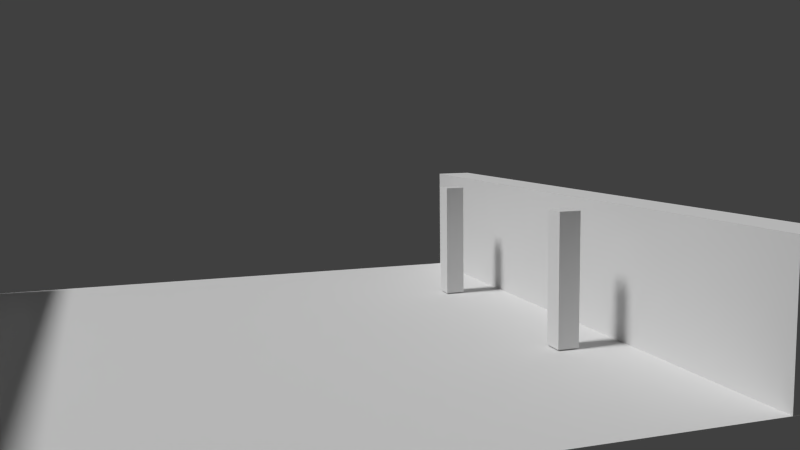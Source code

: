 # Source: level.blend  (saved by Blender 2.74.0; exported with 4.5.12 LTS)
import bpy
from mathutils import Matrix  # noqa: F401  (used for matrix-valued properties, if any)

bpy.ops.wm.read_factory_settings(use_empty=True)
scene = bpy.context.scene
scene.name = 'Scene'

# ---- collections
col_collection_1 = bpy.data.collections.new('Collection 1'); scene.collection.children.link(col_collection_1)

# ---- images (referenced by path relative to the original .blend; pixels are not part of the script)
import os
ASSET_DIR = os.environ.get("B2B_ASSET_DIR", "")  # directory of the original .blend (textures are referenced by path, not embedded)
HERE = os.path.dirname(os.path.abspath(__file__))  # packed textures are extracted next to this script under _unpacked/

def load_image(name, relpath, width, height, colorspace="sRGB"):
    """Load a texture the original file referenced (path relative to the .blend, or extracted next to this script)."""
    p = next((c for c in (os.path.join(HERE, relpath), os.path.join(ASSET_DIR, relpath)) if relpath and os.path.exists(c)), "")
    if p:
        img = bpy.data.images.load(p, check_existing=True)
        img.name = name
    else:  # same state as the original file: an image datablock whose file is absent (Cycles renders it pink)
        img = bpy.data.images.new(name, width, height)
        img.source = "FILE"
        img.filepath = "//" + (relpath or name)
    img.colorspace_settings.name = colorspace
    return img
img_lightmap = load_image('lightmap', 'lightmap.tga', 1024, 1024, 'sRGB')

# ---- materials (node trees are filled in below, after node groups)
mat_material = bpy.data.materials.new('Material')
mat_material.alpha_threshold = 0.0
mat_material.roughness = 0.5
mat_mwall = bpy.data.materials.new('mWall')
mat_mwall.alpha_threshold = 0.0
mat_mwall.roughness = 0.5
mat_mground = bpy.data.materials.new('mGround')
mat_mground.alpha_threshold = 0.0
mat_mground.roughness = 0.5

# ---- material node trees
mat_material.use_nodes = True; mat_material.node_tree.nodes.clear()
_N = mat_material.node_tree.nodes; _L = mat_material.node_tree.links
n0 = _N.new('ShaderNodeOutputMaterial'); n0.name = 'Material Output'; n0.location = (300, 300)
n1 = _N.new('ShaderNodeBsdfDiffuse'); n1.name = 'Diffuse BSDF'; n1.location = (10, 300)
n2 = _N.new('ShaderNodeTexImage'); n2.name = 'Image Texture'; n2.location = (0, 100)
n2.width = 140
n2.image = img_lightmap
_L.new(n1.outputs[0], n0.inputs[0])
n0.is_active_output = True
mat_mwall.use_nodes = True; mat_mwall.node_tree.nodes.clear()
_N = mat_mwall.node_tree.nodes; _L = mat_mwall.node_tree.links
n0 = _N.new('ShaderNodeOutputMaterial'); n0.name = 'Material Output'; n0.location = (300, 300)
n1 = _N.new('ShaderNodeBsdfDiffuse'); n1.name = 'Diffuse BSDF'; n1.location = (10, 300)
n2 = _N.new('ShaderNodeTexImage'); n2.name = 'Image Texture'; n2.location = (0, 100)
n2.width = 140
n2.image = img_lightmap
_L.new(n1.outputs[0], n0.inputs[0])
n0.is_active_output = True
mat_mground.use_nodes = True; mat_mground.node_tree.nodes.clear()
_N = mat_mground.node_tree.nodes; _L = mat_mground.node_tree.links
n0 = _N.new('ShaderNodeOutputMaterial'); n0.name = 'Material Output'; n0.location = (300, 300)
n1 = _N.new('ShaderNodeBsdfDiffuse'); n1.name = 'Diffuse BSDF'; n1.location = (10, 300)
n2 = _N.new('ShaderNodeTexImage'); n2.name = 'Image Texture'; n2.location = (0, 100)
n2.width = 140
n2.image = img_lightmap
_L.new(n1.outputs[0], n0.inputs[0])
n0.is_active_output = True

# ---- world
world_world = bpy.data.worlds.new('World'); scene.world = world_world
world_world.color = (0.05088, 0.05088, 0.05088)
world_world.use_sun_shadow = False
world_world.sun_shadow_jitter_overblur = 0.0
world_world.cycles.sampling_method = 'MANUAL'
world_world.cycles.sample_map_resolution = 256

# ---- cameras
cam_camera = bpy.data.cameras.new('Camera')
cam_camera.clip_end = 100.0
cam_camera.lens = 35.0
cam_camera.sensor_width = 32.0
cam_camera.sensor_height = 18.0
cam_camera.ortho_scale = 7.314
cam_camera.dof.focus_distance = 0.0

# ---- lights
light_point = bpy.data.lights.new('Point', 'SUN')
light_point.transmission_factor = 0.0
light_point.angle = 0.1616
light_point.energy = 2.0
light_point.shadow_buffer_clip_start = 0.5
light_point.shadow_soft_size = 0.081
light_point.shadow_cascade_max_distance = 1000.0
light_point.cycles.use_multiple_importance_sampling = False

# ---- meshes
me_cube_002 = bpy.data.meshes.new('Cube.002')
me_cube_002.from_pydata([(-0.5, -0.5, -0.5), (-0.5, -0.5, 5.5), (-0.5, 0.5, -0.5), (-0.5, 0.5, 5.5), (0.5, -0.5, -0.5), (0.5, -0.5, 5.5), (0.5, 0.5, -0.5), (0.5, 0.5, 5.5)], [], [(1, 3, 2, 0), (3, 7, 6, 2), (7, 5, 4, 6), (5, 1, 0, 4), (0, 2, 6, 4), (5, 7, 3, 1)])
_uv = me_cube_002.uv_layers.new(name='lightmap')
_uv.uv.foreach_set('vector', [0.6281, 0.5143, 0.6429, 0.5143, 0.6429, 0.6003, 0.6281, 0.6003, 0.5837, 0.5143, 0.5985, 0.5143, 0.5985, 0.6003, 0.5837, 0.6003, 0.5393, 0.6289, 0.5541, 0.6289, 0.5541, 0.7148, 0.5393, 0.7148, 0.7168, 0.5143, 0.7316, 0.5143, 0.7316, 0.6003, 0.7168, 0.6003, 0.6281, 0.6432, 0.6281, 0.6289, 0.6429, 0.6289, 0.6429, 0.6432, 0.314, 0.6313, 0.314, 0.6457, 0.2992, 0.6457, 0.2992, 0.6313])
me_cube_002.materials.append(mat_material)
me_cube_002.use_remesh_preserve_volume = False
me_cube_002.use_remesh_preserve_attributes = False
me_cube_002.use_mirror_vertex_groups = False
me_cube_002.update()
me_cube_001 = bpy.data.meshes.new('Cube.001')
me_cube_001.from_pydata([(-0.5, -0.5, -0.5), (-0.5, -0.5, 5.5), (-0.5, 0.5, -0.5), (-0.5, 0.5, 5.5), (0.5, -0.5, -0.5), (0.5, -0.5, 5.5), (0.5, 0.5, -0.5), (0.5, 0.5, 5.5)], [], [(1, 3, 2, 0), (3, 7, 6, 2), (7, 5, 4, 6), (5, 1, 0, 4), (0, 2, 6, 4), (5, 7, 3, 1)])
_uv = me_cube_001.uv_layers.new(name='lightmap')
_uv.uv.foreach_set('vector', [0.5393, 0.5143, 0.5541, 0.5143, 0.5541, 0.6003, 0.5393, 0.6003, 0.6725, 0.5143, 0.6873, 0.5143, 0.6873, 0.6003, 0.6725, 0.6003, 0.4949, 0.5143, 0.5097, 0.5143, 0.5097, 0.6003, 0.4949, 0.6003, 0.4949, 0.6289, 0.5097, 0.6289, 0.5097, 0.7148, 0.4949, 0.7148, 0.2549, 0.6457, 0.2549, 0.6313, 0.2697, 0.6313, 0.2697, 0.6457, 0.5985, 0.6289, 0.5985, 0.6432, 0.5837, 0.6432, 0.5837, 0.6289])
me_cube_001.materials.append(mat_material)
me_cube_001.use_remesh_preserve_volume = False
me_cube_001.use_remesh_preserve_attributes = False
me_cube_001.use_mirror_vertex_groups = False
me_cube_001.update()
me_plane_001 = bpy.data.meshes.new('Plane.001')
me_plane_001.from_pydata([(0.5, -8.0, 1.5), (0.5, -8.0, -1.5), (0.5, 8.0, 1.5), (0.5, 8.0, -1.5), (-0.5, 8.0, 1.5), (-0.5, -8.0, 1.5), (-0.5, -8.0, -1.5), (-0.5, 8.0, -1.5)], [], [(1, 3, 2), (4, 7, 6), (7, 4, 2), (5, 6, 1), (4, 5, 0), (0, 1, 2), (5, 4, 6), (3, 7, 2), (0, 5, 1), (2, 4, 0)])
_uv = me_plane_001.uv_layers.new(name='UVMap')
_uv.uv.foreach_set('vector', [-3.7, -0.6936, 4.7, -0.6936, 4.7, 0.8812, 4.7, 0.8812, 4.7, -0.6936, -3.7, -0.6936, -0.1666, -0.4999, -0.1666, 1.5, 0.5, 1.5, 0.4167, 1.25, 0.4167, -0.2499, -0.08327, -0.2499, 4.0, -0.1875, -3.0, -0.1875, -3.0, 0.25, -3.7, 0.8812, -3.7, -0.6936, 4.7, 0.8812, -3.7, 0.8812, 4.7, 0.8812, -3.7, -0.6936, 0.5, -0.4999, -0.1666, -0.4999, 0.5, 1.5, -0.08327, 1.25, 0.4167, 1.25, -0.08327, -0.2499, 4.0, 0.25, 4.0, -0.1875, -3.0, 0.25])
_uv = me_plane_001.uv_layers.new(name='lightmap')
_uv.uv.foreach_set('vector', [0.6226, 0.01432, 0.6226, 0.4857, 0.5313, 0.4857, 0.773, 0.01432, 0.8643, 0.01432, 0.8643, 0.4857, 0.3453, 0.5143, 0.3453, 0.6027, 0.3149, 0.6027, 0.4654, 0.5143, 0.4654, 0.6027, 0.4349, 0.6027, 0.07481, 0.9857, 0.07481, 0.5143, 0.1052, 0.5143, 0.5313, 0.01432, 0.6226, 0.01432, 0.5313, 0.4857, 0.773, 0.4857, 0.773, 0.01432, 0.8643, 0.4857, 0.3149, 0.5143, 0.3453, 0.5143, 0.3149, 0.6027, 0.4349, 0.5143, 0.4654, 0.5143, 0.4349, 0.6027, 0.1052, 0.9857, 0.07481, 0.9857, 0.1052, 0.5143])
_uv.active_render = True
me_plane_001.materials.append(mat_mwall)
me_plane_001.use_remesh_preserve_volume = False
me_plane_001.use_remesh_preserve_attributes = False
me_plane_001.use_mirror_vertex_groups = False
me_plane_001.update()
me_plane = bpy.data.meshes.new('Plane')
me_plane.from_pydata([(0.5, -8.0, 1.5), (0.5, -8.0, -1.5), (0.5, 8.0, 1.5), (0.5, 8.0, -1.5), (-0.5, 8.0, 1.5), (-0.5, -8.0, 1.5), (-0.5, -8.0, -1.5), (-0.5, 8.0, -1.5)], [], [(1, 3, 2), (4, 7, 6), (7, 4, 2), (5, 6, 1), (4, 5, 0), (0, 1, 2), (5, 4, 6), (3, 7, 2), (0, 5, 1), (2, 4, 0)])
_uv = me_plane.uv_layers.new(name='UVMap')
_uv.uv.foreach_set('vector', [-3.7, -0.6936, 4.7, -0.6936, 4.7, 0.8812, 4.7, 0.8812, 4.7, -0.6936, -3.7, -0.6936, -0.1666, -0.4999, -0.1666, 1.5, 0.5, 1.5, 0.4167, 1.25, 0.4167, -0.2499, -0.08327, -0.2499, 4.0, -0.1875, -3.0, -0.1875, -3.0, 0.25, -3.7, 0.8812, -3.7, -0.6936, 4.7, 0.8812, -3.7, 0.8812, 4.7, 0.8812, -3.7, -0.6936, 0.5, -0.4999, -0.1666, -0.4999, 0.5, 1.5, -0.08327, 1.25, 0.4167, 1.25, -0.08327, -0.2499, 4.0, 0.25, 4.0, -0.1875, -3.0, 0.25])
_uv = me_plane.uv_layers.new(name='lightmap')
_uv.uv.foreach_set('vector', [0.7434, 0.01432, 0.7434, 0.4857, 0.6522, 0.4857, 0.8939, 0.01432, 0.9852, 0.01432, 0.9852, 0.4857, 0.2549, 0.6027, 0.2549, 0.5143, 0.2853, 0.5143, 0.4053, 0.5143, 0.4053, 0.6027, 0.3749, 0.6027, 0.1348, 0.9857, 0.1348, 0.5143, 0.1653, 0.5143, 0.6522, 0.01432, 0.7434, 0.01432, 0.6522, 0.4857, 0.8939, 0.4857, 0.8939, 0.01432, 0.9852, 0.4857, 0.2853, 0.6027, 0.2549, 0.6027, 0.2853, 0.5143, 0.3749, 0.5143, 0.4053, 0.5143, 0.3749, 0.6027, 0.1653, 0.9857, 0.1348, 0.9857, 0.1653, 0.5143])
_uv.active_render = True
me_plane.materials.append(mat_mwall)
me_plane.use_remesh_preserve_volume = False
me_plane.use_remesh_preserve_attributes = False
me_plane.use_mirror_vertex_groups = False
me_plane.update()
me_plane_002 = bpy.data.meshes.new('Plane.002')
me_plane_002.from_pydata([(-1.0, -1.0, 0.0), (1.0, -1.0, 0.0), (-1.0, 1.0, 0.0), (1.0, 1.0, 0.0), (0.0, 1.0, 0.0), (1.0, 0.0, 0.0), (0.0, -1.0, 0.0), (-1.0, 0.0, 0.0), (0.0, 0.0, 0.0), (-1.0, -0.5, 0.0), (0.5, -1.0, 0.0), (1.0, 0.5, 0.0), (-0.5, 1.0, 0.0), (0.5, 1.0, 0.0), (1.0, -0.5, 0.0), (-0.5, -1.0, 0.0), (-1.0, 0.5, 0.0), (0.0, 0.5, 0.0), (0.0, -0.5, 0.0), (-0.5, 0.0, 0.0), (0.5, 0.0, 0.0), (0.5, -0.5, 0.0), (-0.5, -0.5, 0.0), (-0.5, 0.5, 0.0), (0.5, 0.5, 0.0), (-1.0, -0.75, 0.0), (0.75, -1.0, 0.0), (1.0, 0.75, 0.0), (-0.75, 1.0, 0.0), (0.25, 1.0, 0.0), (1.0, -0.25, 0.0), (-0.25, -1.0, 0.0), (-1.0, 0.25, 0.0), (0.0, 0.75, 0.0), (0.0, -0.25, 0.0), (-0.75, 0.0, 0.0), (0.25, 0.0, 0.0), (-1.0, -0.25, 0.0), (0.25, -1.0, 0.0), (1.0, 0.25, 0.0), (-0.25, 1.0, 0.0), (0.75, 1.0, 0.0), (1.0, -0.75, 0.0), (-0.75, -1.0, 0.0), (-1.0, 0.75, 0.0), (0.0, 0.25, 0.0), (0.0, -0.75, 0.0), (-0.25, 0.0, 0.0), (0.75, 0.0, 0.0), (0.5, -0.25, 0.0), (0.5, -0.75, 0.0), (0.25, -0.5, 0.0), (0.75, -0.5, 0.0), (-0.5, -0.25, 0.0), (-0.5, -0.75, 0.0), (-0.75, -0.5, 0.0), (-0.25, -0.5, 0.0), (-0.5, 0.75, 0.0), (-0.5, 0.25, 0.0), (-0.75, 0.5, 0.0), (-0.25, 0.5, 0.0), (0.5, 0.75, 0.0), (0.5, 0.25, 0.0), (0.25, 0.5, 0.0), (0.75, 0.5, 0.0), (0.75, 0.25, 0.0), (0.25, 0.25, 0.0), (0.25, 0.75, 0.0), (-0.25, 0.25, 0.0), (-0.75, 0.25, 0.0), (-0.75, 0.75, 0.0), (-0.25, -0.75, 0.0), (-0.75, -0.75, 0.0), (-0.75, -0.25, 0.0), (0.75, -0.75, 0.0), (0.25, -0.75, 0.0), (0.25, -0.25, 0.0), (0.75, -0.25, 0.0), (-0.25, -0.25, 0.0), (-0.25, 0.75, 0.0), (0.75, 0.75, 0.0)], [], [(27, 3, 41), (33, 4, 40), (34, 8, 47), (30, 5, 48), (49, 20, 36), (50, 21, 51), (42, 14, 52), (53, 19, 35), (54, 22, 55), (46, 18, 56), (57, 12, 28), (58, 23, 59), (45, 17, 60), (61, 13, 29), (62, 24, 63), (39, 11, 64), (65, 64, 24), (48, 65, 62), (5, 39, 65), (66, 63, 17), (36, 66, 45), (20, 62, 66), (67, 29, 4), (63, 67, 33), (24, 61, 67), (68, 60, 23), (47, 68, 58), (8, 45, 68), (69, 59, 16), (35, 69, 32), (19, 58, 69), (70, 28, 2), (59, 70, 44), (23, 57, 70), (71, 56, 22), (31, 71, 54), (6, 46, 71), (72, 55, 9), (43, 72, 25), (15, 54, 72), (73, 35, 7), (55, 73, 37), (22, 53, 73), (74, 52, 21), (26, 74, 50), (1, 42, 74), (75, 51, 18), (38, 75, 46), (10, 50, 75), (76, 36, 8), (51, 76, 34), (21, 49, 76), (77, 48, 20), (52, 77, 49), (14, 30, 77), (78, 47, 19), (56, 78, 53), (18, 34, 78), (79, 40, 12), (60, 79, 57), (17, 33, 79), (80, 41, 13), (64, 80, 61), (11, 27, 80), (80, 27, 41), (79, 33, 40), (78, 34, 47), (77, 30, 48), (76, 49, 36), (75, 50, 51), (74, 42, 52), (73, 53, 35), (72, 54, 55), (71, 46, 56), (70, 57, 28), (69, 58, 59), (68, 45, 60), (67, 61, 29), (66, 62, 63), (65, 39, 64), (62, 65, 24), (20, 48, 62), (48, 5, 65), (45, 66, 17), (8, 36, 45), (36, 20, 66), (33, 67, 4), (17, 63, 33), (63, 24, 67), (58, 68, 23), (19, 47, 58), (47, 8, 68), (32, 69, 16), (7, 35, 32), (35, 19, 69), (44, 70, 2), (16, 59, 44), (59, 23, 70), (54, 71, 22), (15, 31, 54), (31, 6, 71), (25, 72, 9), (0, 43, 25), (43, 15, 72), (37, 73, 7), (9, 55, 37), (55, 22, 73), (50, 74, 21), (10, 26, 50), (26, 1, 74), (46, 75, 18), (6, 38, 46), (38, 10, 75), (34, 76, 8), (18, 51, 34), (51, 21, 76), (49, 77, 20), (21, 52, 49), (52, 14, 77), (53, 78, 19), (22, 56, 53), (56, 18, 78), (57, 79, 12), (23, 60, 57), (60, 17, 79), (61, 80, 13), (24, 64, 61), (64, 11, 80)])
_uv = me_plane_002.uv_layers.new(name='UVMap')
_uv.uv.foreach_set('vector', [1.0, 0.0, 1.0, 1.0, 0.0, 1.0, 1.0, 0.0, 1.0, 1.0, 0.0, 1.0, 1.0, 0.0, 1.0, 1.0, 0.0, 1.0, 1.0, 0.0, 1.0, 1.0, 0.0, 1.0, 1.0, 0.0, 1.0, 1.0, 0.0, 1.0, 1.0, 0.0, 1.0, 1.0, 0.0, 1.0, 1.0, 0.0, 1.0, 1.0, 0.0, 1.0, 1.0, 0.0, 1.0, 1.0, 0.0, 1.0, 1.0, 0.0, 1.0, 1.0, 0.0, 1.0, 1.0, 0.0, 1.0, 1.0, 0.0, 1.0, 1.0, 0.0, 1.0, 1.0, 0.0, 1.0, 1.0, 0.0, 1.0, 1.0, 0.0, 1.0, 1.0, 0.0, 1.0, 1.0, 0.0, 1.0, 1.0, 0.0, 1.0, 1.0, 0.0, 1.0, 1.0, 0.0, 1.0, 1.0, 0.0, 1.0, 1.0, 0.0, 1.0, 1.0, 0.0, 1.0, 1.0, 0.0, 1.0, 1.0, 0.0, 1.0, 1.0, 0.0, 1.0, 1.0, 0.0, 1.0, 1.0, 0.0, 1.0, 1.0, 0.0, 1.0, 1.0, 0.0, 1.0, 1.0, 0.0, 1.0, 1.0, 0.0, 1.0, 1.0, 0.0, 1.0, 1.0, 0.0, 1.0, 1.0, 0.0, 1.0, 1.0, 0.0, 1.0, 1.0, 0.0, 1.0, 1.0, 0.0, 1.0, 1.0, 0.0, 1.0, 1.0, 0.0, 1.0, 1.0, 0.0, 1.0, 1.0, 0.0, 1.0, 1.0, 0.0, 1.0, 1.0, 0.0, 1.0, 1.0, 0.0, 1.0, 1.0, 0.0, 1.0, 1.0, 0.0, 1.0, 1.0, 0.0, 1.0, 1.0, 0.0, 1.0, 1.0, 0.0, 1.0, 1.0, 0.0, 1.0, 1.0, 0.0, 1.0, 1.0, 0.0, 1.0, 1.0, 0.0, 1.0, 1.0, 0.0, 1.0, 1.0, 0.0, 1.0, 1.0, 0.0, 1.0, 1.0, 0.0, 1.0, 1.0, 0.0, 1.0, 1.0, 0.0, 1.0, 1.0, 0.0, 1.0, 1.0, 0.0, 1.0, 1.0, 0.0, 1.0, 1.0, 0.0, 1.0, 1.0, 0.0, 1.0, 1.0, 0.0, 1.0, 1.0, 0.0, 1.0, 1.0, 0.0, 1.0, 1.0, 0.0, 1.0, 1.0, 0.0, 1.0, 1.0, 0.0, 1.0, 1.0, 0.0, 1.0, 1.0, 0.0, 1.0, 1.0, 0.0, 1.0, 1.0, 0.0, 1.0, 1.0, 0.0, 1.0, 1.0, 0.0, 1.0, 1.0, 0.0, 1.0, 1.0, 0.0, 1.0, 1.0, 0.0, 1.0, 1.0, 0.0, 1.0, 1.0, 0.0, 1.0, 1.0, 0.0, 1.0, 1.0, 0.0, 1.0, 1.0, 0.0, 1.0, 1.0, 0.0, 1.0, 1.0, 0.0, 1.0, 1.0, 0.0, 1.0, 1.0, 0.0, 1.0, 1.0, 0.0, 1.0, 1.0, 0.0, 1.0, 1.0, 0.0, 1.0, 1.0, 0.0, 1.0, 1.0, 0.0, 1.0, 1.0, 0.0, 1.0, 1.0, 0.0, 1.0, 1.0, 0.0, 1.0, 1.0, 0.0, 1.0, 1.0, 0.0, 1.0, 1.0, 0.0, 1.0, 1.0, 0.0, 1.0, 1.0, 0.0, 1.0, 1.0, 0.0, 1.0, 1.0, 0.0, 1.0, 1.0, 0.0, 1.0, 1.0, 0.0, 1.0, 1.0, 0.0, 1.0, 1.0, 0.0, 1.0, 1.0, 0.0, 1.0, 1.0, 0.0, 1.0, 1.0, 0.0, 1.0, 1.0, 0.0, 1.0, 1.0, 0.0, 1.0, 1.0, 0.0, 1.0, 1.0, 0.0, 1.0, 1.0, 0.0, 1.0, 1.0, 0.0, 1.0, 1.0, 0.0, 1.0, 1.0, 0.0, 1.0, 0.0, 0.0, 1.0, 0.0, 0.0, 1.0, 0.0, 0.0, 1.0, 0.0, 0.0, 1.0, 0.0, 0.0, 1.0, 0.0, 0.0, 1.0, 0.0, 0.0, 1.0, 0.0, 0.0, 1.0, 0.0, 0.0, 1.0, 0.0, 0.0, 1.0, 0.0, 0.0, 1.0, 0.0, 0.0, 1.0, 0.0, 0.0, 1.0, 0.0, 0.0, 1.0, 0.0, 0.0, 1.0, 0.0, 0.0, 1.0, 0.0, 0.0, 1.0, 0.0, 0.0, 1.0, 0.0, 0.0, 1.0, 0.0, 0.0, 1.0, 0.0, 0.0, 1.0, 0.0, 0.0, 1.0, 0.0, 0.0, 1.0, 0.0, 0.0, 1.0, 0.0, 0.0, 1.0, 0.0, 0.0, 1.0, 0.0, 0.0, 1.0, 0.0, 0.0, 1.0, 0.0, 0.0, 1.0, 0.0, 0.0, 1.0, 0.0, 0.0, 1.0, 0.0, 0.0, 1.0, 0.0, 0.0, 1.0, 0.0, 0.0, 1.0, 0.0, 0.0, 1.0, 0.0, 0.0, 1.0, 0.0, 0.0, 1.0, 0.0, 0.0, 1.0, 0.0, 0.0, 1.0, 0.0, 0.0, 1.0, 0.0, 0.0, 1.0, 0.0, 0.0, 1.0, 0.0, 0.0, 1.0, 0.0, 0.0, 1.0, 0.0, 0.0, 1.0, 0.0, 0.0, 1.0, 0.0, 0.0, 1.0, 0.0, 0.0, 1.0, 0.0, 0.0, 1.0, 0.0, 0.0, 1.0, 0.0, 0.0, 1.0, 0.0, 0.0, 1.0, 0.0, 0.0, 1.0, 0.0, 0.0, 1.0, 0.0, 0.0, 1.0, 0.0, 0.0, 1.0, 0.0, 0.0, 1.0, 0.0, 0.0, 1.0, 0.0, 0.0, 1.0, 0.0, 0.0, 1.0, 0.0, 0.0, 1.0, 0.0, 0.0, 1.0, 0.0, 0.0, 1.0, 0.0, 0.0, 1.0, 0.0, 0.0, 1.0, 0.0, 0.0, 1.0, 0.0, 0.0, 1.0, 0.0, 0.0, 1.0, 0.0, 0.0, 1.0, 0.0, 0.0, 1.0, 0.0, 0.0, 1.0, 0.0, 0.0, 1.0, 0.0, 0.0, 1.0, 0.0, 0.0, 1.0, 0.0, 0.0, 1.0, 0.0, 0.0, 1.0, 0.0, 0.0, 1.0, 0.0, 0.0, 1.0, 0.0, 0.0, 1.0, 0.0, 0.0, 1.0, 0.0, 0.0, 1.0, 0.0, 0.0, 1.0, 0.0, 0.0, 1.0, 0.0, 0.0, 1.0, 0.0, 0.0, 1.0, 0.0, 0.0, 1.0, 0.0, 0.0, 1.0, 0.0, 0.0, 1.0, 0.0, 0.0, 1.0, 0.0, 0.0, 1.0, 0.0, 0.0, 1.0, 0.0, 0.0, 1.0, 0.0, 0.0, 1.0, 0.0, 0.0, 1.0, 0.0, 0.0, 1.0, 0.0, 0.0, 1.0, 0.0, 0.0, 1.0, 0.0, 0.0, 1.0, 0.0, 0.0, 1.0, 0.0, 0.0, 1.0, 0.0, 0.0, 1.0, 0.0, 0.0, 1.0, 0.0, 0.0, 1.0, 0.0, 0.0, 1.0, 0.0, 0.0, 1.0, 0.0, 0.0, 1.0, 0.0, 0.0, 1.0, 0.0, 0.0, 1.0, 0.0, 0.0, 1.0, 0.0, 0.0, 1.0, 0.0, 0.0, 1.0, 0.0, 0.0, 1.0, 0.0, 0.0, 1.0, 0.0, 0.0, 1.0, 0.0, 0.0, 1.0, 0.0, 0.0, 1.0, 0.0, 0.0, 1.0, 0.0, 0.0, 1.0, 0.0, 0.0, 1.0, 0.0, 0.0, 1.0, 0.0, 0.0, 1.0, 0.0, 0.0, 1.0, 0.0, 0.0, 1.0, 0.0, 0.0, 1.0, 0.0, 0.0, 1.0, 0.0, 0.0, 1.0, 0.0, 0.0, 1.0, 0.0, 0.0, 1.0])
_uv = me_plane_002.uv_layers.new(name='lightmap')
_uv.uv.foreach_set('vector', [0.5017, 0.4268, 0.5017, 0.4857, 0.4408, 0.4857, 0.2582, 0.4268, 0.2582, 0.4857, 0.1974, 0.4857, 0.2582, 0.1911, 0.2582, 0.25, 0.1974, 0.25, 0.5017, 0.1911, 0.5017, 0.25, 0.4408, 0.25, 0.38, 0.1911, 0.38, 0.25, 0.3191, 0.25, 0.38, 0.07324, 0.38, 0.1322, 0.3191, 0.1322, 0.5017, 0.07324, 0.5017, 0.1322, 0.4408, 0.1322, 0.1365, 0.1911, 0.1365, 0.25, 0.07566, 0.25, 0.1365, 0.07324, 0.1365, 0.1322, 0.07566, 0.1322, 0.2582, 0.07324, 0.2582, 0.1322, 0.1974, 0.1322, 0.1365, 0.4268, 0.1365, 0.4857, 0.07566, 0.4857, 0.1365, 0.3089, 0.1365, 0.3678, 0.07566, 0.3678, 0.2582, 0.3089, 0.2582, 0.3678, 0.1974, 0.3678, 0.38, 0.4268, 0.38, 0.4857, 0.3191, 0.4857, 0.38, 0.3089, 0.38, 0.3678, 0.3191, 0.3678, 0.5017, 0.3089, 0.5017, 0.3678, 0.4408, 0.3678, 0.4408, 0.3089, 0.4408, 0.3678, 0.38, 0.3678, 0.4408, 0.25, 0.4408, 0.3089, 0.38, 0.3089, 0.5017, 0.25, 0.5017, 0.3089, 0.4408, 0.3089, 0.3191, 0.3089, 0.3191, 0.3678, 0.2582, 0.3678, 0.3191, 0.25, 0.3191, 0.3089, 0.2582, 0.3089, 0.38, 0.25, 0.38, 0.3089, 0.3191, 0.3089, 0.3191, 0.4268, 0.3191, 0.4857, 0.2582, 0.4857, 0.3191, 0.3678, 0.3191, 0.4268, 0.2582, 0.4268, 0.38, 0.3678, 0.38, 0.4268, 0.3191, 0.4268, 0.1974, 0.3089, 0.1974, 0.3678, 0.1365, 0.3678, 0.1974, 0.25, 0.1974, 0.3089, 0.1365, 0.3089, 0.2582, 0.25, 0.2582, 0.3089, 0.1974, 0.3089, 0.07566, 0.3089, 0.07566, 0.3678, 0.01479, 0.3678, 0.07566, 0.25, 0.07566, 0.3089, 0.01479, 0.3089, 0.1365, 0.25, 0.1365, 0.3089, 0.07566, 0.3089, 0.07566, 0.4268, 0.07566, 0.4857, 0.01479, 0.4857, 0.07566, 0.3678, 0.07566, 0.4268, 0.01479, 0.4268, 0.1365, 0.3678, 0.1365, 0.4268, 0.07566, 0.4268, 0.1974, 0.07324, 0.1974, 0.1322, 0.1365, 0.1322, 0.1974, 0.01432, 0.1974, 0.07324, 0.1365, 0.07324, 0.2582, 0.01432, 0.2582, 0.07324, 0.1974, 0.07324, 0.07566, 0.07324, 0.07566, 0.1322, 0.01479, 0.1322, 0.07566, 0.01432, 0.07566, 0.07324, 0.01479, 0.07324, 0.1365, 0.01432, 0.1365, 0.07324, 0.07566, 0.07324, 0.07566, 0.1911, 0.07566, 0.25, 0.01479, 0.25, 0.07566, 0.1322, 0.07566, 0.1911, 0.01479, 0.1911, 0.1365, 0.1322, 0.1365, 0.1911, 0.07566, 0.1911, 0.4408, 0.07324, 0.4408, 0.1322, 0.38, 0.1322, 0.4408, 0.01432, 0.4408, 0.07324, 0.38, 0.07324, 0.5017, 0.01432, 0.5017, 0.07324, 0.4408, 0.07324, 0.3191, 0.07324, 0.3191, 0.1322, 0.2582, 0.1322, 0.3191, 0.01432, 0.3191, 0.07324, 0.2582, 0.07324, 0.38, 0.01432, 0.38, 0.07324, 0.3191, 0.07324, 0.3191, 0.1911, 0.3191, 0.25, 0.2582, 0.25, 0.3191, 0.1322, 0.3191, 0.1911, 0.2582, 0.1911, 0.38, 0.1322, 0.38, 0.1911, 0.3191, 0.1911, 0.4408, 0.1911, 0.4408, 0.25, 0.38, 0.25, 0.4408, 0.1322, 0.4408, 0.1911, 0.38, 0.1911, 0.5017, 0.1322, 0.5017, 0.1911, 0.4408, 0.1911, 0.1974, 0.1911, 0.1974, 0.25, 0.1365, 0.25, 0.1974, 0.1322, 0.1974, 0.1911, 0.1365, 0.1911, 0.2582, 0.1322, 0.2582, 0.1911, 0.1974, 0.1911, 0.1974, 0.4268, 0.1974, 0.4857, 0.1365, 0.4857, 0.1974, 0.3678, 0.1974, 0.4268, 0.1365, 0.4268, 0.2582, 0.3678, 0.2582, 0.4268, 0.1974, 0.4268, 0.4408, 0.4268, 0.4408, 0.4857, 0.38, 0.4857, 0.4408, 0.3678, 0.4408, 0.4268, 0.38, 0.4268, 0.5017, 0.3678, 0.5017, 0.4268, 0.4408, 0.4268, 0.4408, 0.4268, 0.5017, 0.4268, 0.4408, 0.4857, 0.1974, 0.4268, 0.2582, 0.4268, 0.1974, 0.4857, 0.1974, 0.1911, 0.2582, 0.1911, 0.1974, 0.25, 0.4408, 0.1911, 0.5017, 0.1911, 0.4408, 0.25, 0.3191, 0.1911, 0.38, 0.1911, 0.3191, 0.25, 0.3191, 0.07324, 0.38, 0.07324, 0.3191, 0.1322, 0.4408, 0.07324, 0.5017, 0.07324, 0.4408, 0.1322, 0.07566, 0.1911, 0.1365, 0.1911, 0.07566, 0.25, 0.07566, 0.07324, 0.1365, 0.07324, 0.07566, 0.1322, 0.1974, 0.07324, 0.2582, 0.07324, 0.1974, 0.1322, 0.07566, 0.4268, 0.1365, 0.4268, 0.07566, 0.4857, 0.07566, 0.3089, 0.1365, 0.3089, 0.07566, 0.3678, 0.1974, 0.3089, 0.2582, 0.3089, 0.1974, 0.3678, 0.3191, 0.4268, 0.38, 0.4268, 0.3191, 0.4857, 0.3191, 0.3089, 0.38, 0.3089, 0.3191, 0.3678, 0.4408, 0.3089, 0.5017, 0.3089, 0.4408, 0.3678, 0.38, 0.3089, 0.4408, 0.3089, 0.38, 0.3678, 0.38, 0.25, 0.4408, 0.25, 0.38, 0.3089, 0.4408, 0.25, 0.5017, 0.25, 0.4408, 0.3089, 0.2582, 0.3089, 0.3191, 0.3089, 0.2582, 0.3678, 0.2582, 0.25, 0.3191, 0.25, 0.2582, 0.3089, 0.3191, 0.25, 0.38, 0.25, 0.3191, 0.3089, 0.2582, 0.4268, 0.3191, 0.4268, 0.2582, 0.4857, 0.2582, 0.3678, 0.3191, 0.3678, 0.2582, 0.4268, 0.3191, 0.3678, 0.38, 0.3678, 0.3191, 0.4268, 0.1365, 0.3089, 0.1974, 0.3089, 0.1365, 0.3678, 0.1365, 0.25, 0.1974, 0.25, 0.1365, 0.3089, 0.1974, 0.25, 0.2582, 0.25, 0.1974, 0.3089, 0.01479, 0.3089, 0.07566, 0.3089, 0.01479, 0.3678, 0.01479, 0.25, 0.07566, 0.25, 0.01479, 0.3089, 0.07566, 0.25, 0.1365, 0.25, 0.07566, 0.3089, 0.01479, 0.4268, 0.07566, 0.4268, 0.01479, 0.4857, 0.01479, 0.3678, 0.07566, 0.3678, 0.01479, 0.4268, 0.07566, 0.3678, 0.1365, 0.3678, 0.07566, 0.4268, 0.1365, 0.07324, 0.1974, 0.07324, 0.1365, 0.1322, 0.1365, 0.01432, 0.1974, 0.01432, 0.1365, 0.07324, 0.1974, 0.01432, 0.2582, 0.01432, 0.1974, 0.07324, 0.01479, 0.07324, 0.07566, 0.07324, 0.01479, 0.1322, 0.01479, 0.01432, 0.07566, 0.01432, 0.01479, 0.07324, 0.07566, 0.01432, 0.1365, 0.01432, 0.07566, 0.07324, 0.01479, 0.1911, 0.07566, 0.1911, 0.01479, 0.25, 0.01479, 0.1322, 0.07566, 0.1322, 0.01479, 0.1911, 0.07566, 0.1322, 0.1365, 0.1322, 0.07566, 0.1911, 0.38, 0.07324, 0.4408, 0.07324, 0.38, 0.1322, 0.38, 0.01432, 0.4408, 0.01432, 0.38, 0.07324, 0.4408, 0.01432, 0.5017, 0.01432, 0.4408, 0.07324, 0.2582, 0.07324, 0.3191, 0.07324, 0.2582, 0.1322, 0.2582, 0.01432, 0.3191, 0.01432, 0.2582, 0.07324, 0.3191, 0.01432, 0.38, 0.01432, 0.3191, 0.07324, 0.2582, 0.1911, 0.3191, 0.1911, 0.2582, 0.25, 0.2582, 0.1322, 0.3191, 0.1322, 0.2582, 0.1911, 0.3191, 0.1322, 0.38, 0.1322, 0.3191, 0.1911, 0.38, 0.1911, 0.4408, 0.1911, 0.38, 0.25, 0.38, 0.1322, 0.4408, 0.1322, 0.38, 0.1911, 0.4408, 0.1322, 0.5017, 0.1322, 0.4408, 0.1911, 0.1365, 0.1911, 0.1974, 0.1911, 0.1365, 0.25, 0.1365, 0.1322, 0.1974, 0.1322, 0.1365, 0.1911, 0.1974, 0.1322, 0.2582, 0.1322, 0.1974, 0.1911, 0.1365, 0.4268, 0.1974, 0.4268, 0.1365, 0.4857, 0.1365, 0.3678, 0.1974, 0.3678, 0.1365, 0.4268, 0.1974, 0.3678, 0.2582, 0.3678, 0.1974, 0.4268, 0.38, 0.4268, 0.4408, 0.4268, 0.38, 0.4857, 0.38, 0.3678, 0.4408, 0.3678, 0.38, 0.4268, 0.4408, 0.3678, 0.5017, 0.3678, 0.4408, 0.4268])
_uv.active_render = True
me_plane_002.materials.append(mat_mground)
me_plane_002.use_remesh_preserve_volume = False
me_plane_002.use_remesh_preserve_attributes = False
me_plane_002.use_mirror_vertex_groups = False
me_plane_002.update()

# ---- objects
ob_cube_001 = bpy.data.objects.new('Cube.001', me_cube_002)
ob_cube = bpy.data.objects.new('Cube', me_cube_001)
ob_point = bpy.data.objects.new('Point', light_point)
ob_plane_002 = bpy.data.objects.new('Plane.002', me_plane_001)
ob_plane_001 = bpy.data.objects.new('Plane.001', me_plane)
ob_plane = bpy.data.objects.new('Plane', me_plane_002)
ob_camera = bpy.data.objects.new('Camera', cam_camera)

# ---- transforms, parenting, visibility, modifiers, constraints
ob_cube_001.location = (11.5, -6.0, 0.5)
ob_cube_001.lineart.crease_threshold = 0.0
ob_cube.location = (11.5, 7.0, 0.5)
ob_cube.lineart.crease_threshold = 0.0
ob_point.location = (0.8709, -0.1863, 17.7)
ob_point.rotation_euler = (0.0, -0.6109, 0.0)
ob_point.lineart.crease_threshold = 0.0
ob_plane_002.location = (15.43, 0.0, 3.029)
ob_plane_002.scale = (2.057, 2.057, 2.057)
ob_plane_002.lineart.crease_threshold = 0.0
ob_plane_001.location = (-15.43, 0.0, 3.029)
ob_plane_001.scale = (2.057, 2.057, 2.057)
ob_plane_001.lineart.crease_threshold = 0.0
ob_plane.location = (0.0, 0.0, -0.057)
ob_plane.scale = (16.46, 16.46, 16.46)
ob_plane.lineart.crease_threshold = 0.0
ob_camera.location = (-6.99, -39.21, 10.16)
ob_camera.rotation_euler = (1.445, 0.01192, -0.3224)
ob_camera.lock_rotations_4d = False
ob_camera.empty_display_type = 'ARROWS'
ob_camera.color = (0.0, 0.0, 0.0, 0.0)
ob_camera.display_type = 'WIRE'
ob_camera.lineart.crease_threshold = 0.0

# ---- collection membership
col_collection_1.objects.link(ob_cube_001)
col_collection_1.objects.link(ob_cube)
col_collection_1.objects.link(ob_point)
col_collection_1.objects.link(ob_plane_002)
col_collection_1.objects.link(ob_plane_001)
col_collection_1.objects.link(ob_plane)
col_collection_1.objects.link(ob_camera)

# ---- scene / render settings (as saved in the file)
scene.camera = ob_camera
scene.frame_start = 1; scene.frame_end = 250; scene.frame_set(1)
scene.render.engine = 'CYCLES'
scene.render.resolution_percentage = 50
scene.render.dither_intensity = 0.0
scene.render.bake_margin = 2
scene.cycles.use_denoising = False
scene.cycles.samples = 100
scene.cycles.sampling_pattern = 'TABULATED_SOBOL'
scene.cycles.light_sampling_threshold = 0.0
scene.cycles.use_adaptive_sampling = False
scene.cycles.use_light_tree = False
scene.cycles.blur_glossy = 0.0
scene.cycles.pixel_filter_type = 'GAUSSIAN'
scene.cycles.sample_clamp_indirect = 0.0
scene.view_settings.view_transform = 'Standard'
bpy.context.view_layer.update()
